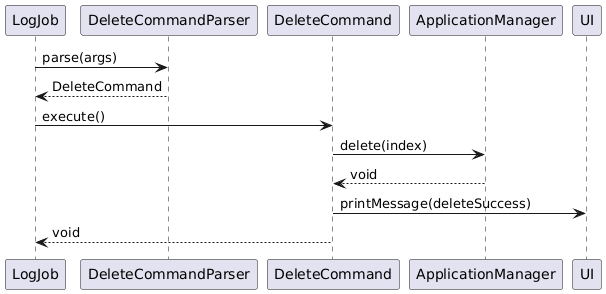

The diagram above was rendered by PlantUML. Its source (embedded in the PNG):
@startuml
participant LogJob
participant DeleteCommandParser
participant DeleteCommand
participant ApplicationManager
participant UI

LogJob -> DeleteCommandParser: parse(args)
DeleteCommandParser --> LogJob: DeleteCommand
LogJob -> DeleteCommand: execute()
DeleteCommand -> ApplicationManager: delete(index)
ApplicationManager --> DeleteCommand: void
DeleteCommand -> UI: printMessage(deleteSuccess)
DeleteCommand --> LogJob: void
@enduml